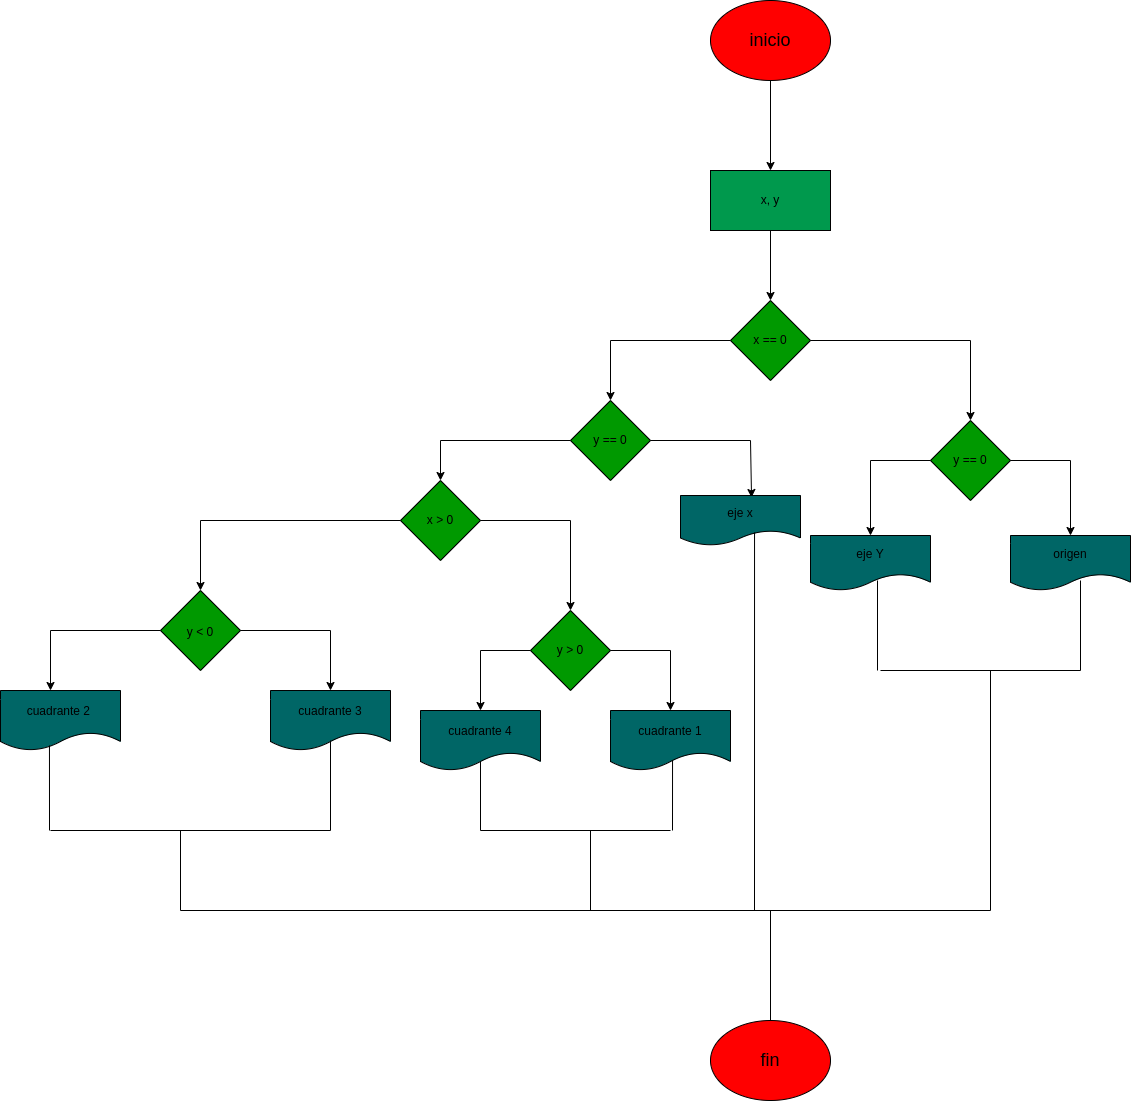

The diagram above was exported from draw.io. Its source (the exported page's mxGraphModel, read from the mxfile embedded in the PNG):
<mxGraphModel dx="1704" dy="411" grid="1" gridSize="10" guides="1" tooltips="1" connect="1" arrows="1" fold="1" page="1" pageScale="1" pageWidth="827" pageHeight="1169" math="0" shadow="0">
  <root>
    <mxCell id="0" />
    <mxCell id="1" parent="0" />
    <mxCell id="34" value="" style="edgeStyle=none;html=1;" parent="1" source="2" target="33" edge="1">
      <mxGeometry relative="1" as="geometry" />
    </mxCell>
    <mxCell id="2" value="&lt;font style=&quot;font-size: 18px;&quot;&gt;inicio&lt;/font&gt;" style="ellipse;whiteSpace=wrap;html=1;fillColor=#FF0000;" parent="1" vertex="1">
      <mxGeometry x="220" y="10" width="120" height="80" as="geometry" />
    </mxCell>
    <mxCell id="36" value="" style="edgeStyle=none;html=1;" parent="1" source="33" target="35" edge="1">
      <mxGeometry relative="1" as="geometry" />
    </mxCell>
    <mxCell id="33" value="x, y" style="whiteSpace=wrap;html=1;fillColor=#00994D;" parent="1" vertex="1">
      <mxGeometry x="220" y="180" width="120" height="60" as="geometry" />
    </mxCell>
    <mxCell id="35" value="x == 0" style="rhombus;whiteSpace=wrap;html=1;fillColor=#009900;" parent="1" vertex="1">
      <mxGeometry x="240" y="310" width="80" height="80" as="geometry" />
    </mxCell>
    <mxCell id="37" value="" style="endArrow=none;html=1;exitX=1;exitY=0.5;exitDx=0;exitDy=0;" parent="1" source="35" edge="1">
      <mxGeometry width="50" height="50" relative="1" as="geometry">
        <mxPoint x="270" y="460" as="sourcePoint" />
        <mxPoint x="480" y="350" as="targetPoint" />
      </mxGeometry>
    </mxCell>
    <mxCell id="38" value="" style="endArrow=classic;html=1;" parent="1" edge="1">
      <mxGeometry width="50" height="50" relative="1" as="geometry">
        <mxPoint x="480" y="350" as="sourcePoint" />
        <mxPoint x="480" y="430" as="targetPoint" />
      </mxGeometry>
    </mxCell>
    <mxCell id="40" value="y == 0" style="rhombus;whiteSpace=wrap;html=1;fillColor=#009900;" parent="1" vertex="1">
      <mxGeometry x="440" y="430" width="80" height="80" as="geometry" />
    </mxCell>
    <mxCell id="41" value="" style="endArrow=none;html=1;exitX=1;exitY=0.5;exitDx=0;exitDy=0;" parent="1" source="40" edge="1">
      <mxGeometry width="50" height="50" relative="1" as="geometry">
        <mxPoint x="460" y="540" as="sourcePoint" />
        <mxPoint x="580" y="470" as="targetPoint" />
      </mxGeometry>
    </mxCell>
    <mxCell id="42" value="" style="endArrow=classic;html=1;" parent="1" target="43" edge="1">
      <mxGeometry width="50" height="50" relative="1" as="geometry">
        <mxPoint x="580" y="470" as="sourcePoint" />
        <mxPoint x="580" y="530" as="targetPoint" />
      </mxGeometry>
    </mxCell>
    <mxCell id="43" value="origen" style="shape=document;whiteSpace=wrap;html=1;boundedLbl=1;fillColor=#006666;" parent="1" vertex="1">
      <mxGeometry x="520" y="545" width="120" height="55" as="geometry" />
    </mxCell>
    <mxCell id="44" value="" style="endArrow=none;html=1;entryX=0;entryY=0.5;entryDx=0;entryDy=0;" parent="1" target="40" edge="1">
      <mxGeometry width="50" height="50" relative="1" as="geometry">
        <mxPoint x="380" y="470" as="sourcePoint" />
        <mxPoint x="400" y="490" as="targetPoint" />
      </mxGeometry>
    </mxCell>
    <mxCell id="45" value="" style="endArrow=classic;html=1;" parent="1" target="46" edge="1">
      <mxGeometry width="50" height="50" relative="1" as="geometry">
        <mxPoint x="380" y="470" as="sourcePoint" />
        <mxPoint x="380" y="550" as="targetPoint" />
      </mxGeometry>
    </mxCell>
    <mxCell id="46" value="eje Y" style="shape=document;whiteSpace=wrap;html=1;boundedLbl=1;fillColor=#006666;" parent="1" vertex="1">
      <mxGeometry x="320" y="545" width="120" height="55" as="geometry" />
    </mxCell>
    <mxCell id="47" value="" style="endArrow=none;html=1;entryX=0;entryY=0.5;entryDx=0;entryDy=0;" parent="1" target="35" edge="1">
      <mxGeometry width="50" height="50" relative="1" as="geometry">
        <mxPoint x="120" y="350" as="sourcePoint" />
        <mxPoint x="220" y="340" as="targetPoint" />
      </mxGeometry>
    </mxCell>
    <mxCell id="49" value="" style="endArrow=classic;html=1;" parent="1" edge="1">
      <mxGeometry width="50" height="50" relative="1" as="geometry">
        <mxPoint x="120" y="350" as="sourcePoint" />
        <mxPoint x="120" y="410" as="targetPoint" />
      </mxGeometry>
    </mxCell>
    <mxCell id="50" value="y == 0" style="rhombus;whiteSpace=wrap;html=1;fillColor=#009900;" parent="1" vertex="1">
      <mxGeometry x="80" y="410" width="80" height="80" as="geometry" />
    </mxCell>
    <mxCell id="51" value="" style="endArrow=none;html=1;exitX=1;exitY=0.5;exitDx=0;exitDy=0;" parent="1" source="50" edge="1">
      <mxGeometry width="50" height="50" relative="1" as="geometry">
        <mxPoint x="170" y="590" as="sourcePoint" />
        <mxPoint x="260" y="450" as="targetPoint" />
      </mxGeometry>
    </mxCell>
    <mxCell id="52" value="" style="endArrow=classic;html=1;entryX=0.592;entryY=0.04;entryDx=0;entryDy=0;entryPerimeter=0;" parent="1" edge="1" target="53">
      <mxGeometry width="50" height="50" relative="1" as="geometry">
        <mxPoint x="260" y="450" as="sourcePoint" />
        <mxPoint x="230" y="510" as="targetPoint" />
      </mxGeometry>
    </mxCell>
    <mxCell id="53" value="eje x" style="shape=document;whiteSpace=wrap;html=1;boundedLbl=1;fillColor=#006666;" parent="1" vertex="1">
      <mxGeometry x="190" y="505" width="120" height="50" as="geometry" />
    </mxCell>
    <mxCell id="54" value="" style="endArrow=none;html=1;entryX=0;entryY=0.5;entryDx=0;entryDy=0;" parent="1" target="50" edge="1">
      <mxGeometry width="50" height="50" relative="1" as="geometry">
        <mxPoint x="-50" y="450" as="sourcePoint" />
        <mxPoint x="100" y="540" as="targetPoint" />
      </mxGeometry>
    </mxCell>
    <mxCell id="55" value="" style="endArrow=classic;html=1;" parent="1" target="56" edge="1">
      <mxGeometry width="50" height="50" relative="1" as="geometry">
        <mxPoint x="-50" y="450" as="sourcePoint" />
        <mxPoint x="-50" y="500" as="targetPoint" />
      </mxGeometry>
    </mxCell>
    <mxCell id="56" value="x &amp;gt; 0" style="rhombus;whiteSpace=wrap;html=1;fillColor=#009900;" parent="1" vertex="1">
      <mxGeometry x="-90" y="490" width="80" height="80" as="geometry" />
    </mxCell>
    <mxCell id="57" value="" style="endArrow=none;html=1;exitX=1;exitY=0.5;exitDx=0;exitDy=0;" parent="1" source="56" edge="1">
      <mxGeometry width="50" height="50" relative="1" as="geometry">
        <mxPoint x="-20" y="590" as="sourcePoint" />
        <mxPoint x="80" y="530" as="targetPoint" />
      </mxGeometry>
    </mxCell>
    <mxCell id="58" value="" style="endArrow=classic;html=1;entryX=0.5;entryY=0;entryDx=0;entryDy=0;" parent="1" target="59" edge="1">
      <mxGeometry width="50" height="50" relative="1" as="geometry">
        <mxPoint x="80" y="530" as="sourcePoint" />
        <mxPoint x="40" y="590" as="targetPoint" />
      </mxGeometry>
    </mxCell>
    <mxCell id="59" value="y &amp;gt; 0" style="rhombus;whiteSpace=wrap;html=1;fillColor=#009900;" parent="1" vertex="1">
      <mxGeometry x="40" y="620" width="80" height="80" as="geometry" />
    </mxCell>
    <mxCell id="60" value="" style="endArrow=none;html=1;exitX=1;exitY=0.5;exitDx=0;exitDy=0;" parent="1" source="59" edge="1">
      <mxGeometry width="50" height="50" relative="1" as="geometry">
        <mxPoint x="90" y="590" as="sourcePoint" />
        <mxPoint x="180" y="660" as="targetPoint" />
      </mxGeometry>
    </mxCell>
    <mxCell id="61" value="" style="endArrow=none;html=1;fontSize=18;exitX=0;exitY=0.5;exitDx=0;exitDy=0;" edge="1" parent="1" source="56">
      <mxGeometry width="50" height="50" relative="1" as="geometry">
        <mxPoint x="240" y="550" as="sourcePoint" />
        <mxPoint x="-290" y="530" as="targetPoint" />
      </mxGeometry>
    </mxCell>
    <mxCell id="62" value="" style="endArrow=classic;html=1;fontSize=18;entryX=0.5;entryY=0;entryDx=0;entryDy=0;" edge="1" parent="1" target="63">
      <mxGeometry width="50" height="50" relative="1" as="geometry">
        <mxPoint x="-290" y="530" as="sourcePoint" />
        <mxPoint x="-290" y="585" as="targetPoint" />
      </mxGeometry>
    </mxCell>
    <mxCell id="63" value="&lt;font style=&quot;font-size: 12px;&quot;&gt;y &amp;lt; 0&lt;/font&gt;" style="rhombus;whiteSpace=wrap;html=1;fontSize=18;fillColor=#009900;" vertex="1" parent="1">
      <mxGeometry x="-330" y="600" width="80" height="80" as="geometry" />
    </mxCell>
    <mxCell id="64" value="" style="endArrow=none;html=1;fontSize=12;exitX=1;exitY=0.5;exitDx=0;exitDy=0;" edge="1" parent="1" source="63">
      <mxGeometry width="50" height="50" relative="1" as="geometry">
        <mxPoint x="-80" y="710" as="sourcePoint" />
        <mxPoint x="-160" y="640" as="targetPoint" />
      </mxGeometry>
    </mxCell>
    <mxCell id="68" value="" style="endArrow=classic;html=1;fontSize=12;" edge="1" parent="1">
      <mxGeometry width="50" height="50" relative="1" as="geometry">
        <mxPoint x="-160" y="640" as="sourcePoint" />
        <mxPoint x="-160" y="700" as="targetPoint" />
      </mxGeometry>
    </mxCell>
    <mxCell id="70" value="cuadrante 3" style="shape=document;whiteSpace=wrap;html=1;boundedLbl=1;fontSize=12;fillColor=#006666;" vertex="1" parent="1">
      <mxGeometry x="-220" y="700" width="120" height="60" as="geometry" />
    </mxCell>
    <mxCell id="72" value="" style="endArrow=none;html=1;fontSize=12;exitX=0;exitY=0.5;exitDx=0;exitDy=0;" edge="1" parent="1" source="63">
      <mxGeometry width="50" height="50" relative="1" as="geometry">
        <mxPoint x="-80" y="710" as="sourcePoint" />
        <mxPoint x="-440" y="640" as="targetPoint" />
      </mxGeometry>
    </mxCell>
    <mxCell id="73" value="" style="endArrow=classic;html=1;fontSize=12;" edge="1" parent="1">
      <mxGeometry width="50" height="50" relative="1" as="geometry">
        <mxPoint x="-440" y="640" as="sourcePoint" />
        <mxPoint x="-440" y="700" as="targetPoint" />
      </mxGeometry>
    </mxCell>
    <mxCell id="74" value="cuadrante 2&amp;nbsp;" style="shape=document;whiteSpace=wrap;html=1;boundedLbl=1;fontSize=12;fillColor=#006666;" vertex="1" parent="1">
      <mxGeometry x="-490" y="700" width="120" height="60" as="geometry" />
    </mxCell>
    <mxCell id="79" value="" style="endArrow=none;html=1;fontSize=12;entryX=0.408;entryY=0.917;entryDx=0;entryDy=0;entryPerimeter=0;" edge="1" parent="1" target="74">
      <mxGeometry width="50" height="50" relative="1" as="geometry">
        <mxPoint x="-441" y="840" as="sourcePoint" />
        <mxPoint x="-30" y="770" as="targetPoint" />
      </mxGeometry>
    </mxCell>
    <mxCell id="84" value="" style="endArrow=none;html=1;fontSize=12;" edge="1" parent="1">
      <mxGeometry width="50" height="50" relative="1" as="geometry">
        <mxPoint x="-160" y="750" as="sourcePoint" />
        <mxPoint x="-160" y="840" as="targetPoint" />
      </mxGeometry>
    </mxCell>
    <mxCell id="85" value="" style="endArrow=none;html=1;fontSize=12;" edge="1" parent="1">
      <mxGeometry width="50" height="50" relative="1" as="geometry">
        <mxPoint x="-440" y="840" as="sourcePoint" />
        <mxPoint x="-160" y="840" as="targetPoint" />
      </mxGeometry>
    </mxCell>
    <mxCell id="86" value="" style="endArrow=none;html=1;fontSize=12;" edge="1" parent="1">
      <mxGeometry width="50" height="50" relative="1" as="geometry">
        <mxPoint x="-310" y="920" as="sourcePoint" />
        <mxPoint x="-310" y="840" as="targetPoint" />
      </mxGeometry>
    </mxCell>
    <mxCell id="87" value="" style="endArrow=none;html=1;fontSize=12;exitX=0;exitY=0.5;exitDx=0;exitDy=0;" edge="1" parent="1" source="59">
      <mxGeometry width="50" height="50" relative="1" as="geometry">
        <mxPoint x="140" y="750" as="sourcePoint" />
        <mxPoint x="-10" y="660" as="targetPoint" />
      </mxGeometry>
    </mxCell>
    <mxCell id="88" value="" style="endArrow=classic;html=1;fontSize=12;" edge="1" parent="1">
      <mxGeometry width="50" height="50" relative="1" as="geometry">
        <mxPoint x="-10" y="660" as="sourcePoint" />
        <mxPoint x="-10" y="720" as="targetPoint" />
      </mxGeometry>
    </mxCell>
    <mxCell id="89" value="cuadrante 4" style="shape=document;whiteSpace=wrap;html=1;boundedLbl=1;fontSize=12;fillColor=#006666;" vertex="1" parent="1">
      <mxGeometry x="-70" y="720" width="120" height="60" as="geometry" />
    </mxCell>
    <mxCell id="90" value="" style="endArrow=classic;html=1;fontSize=12;" edge="1" parent="1">
      <mxGeometry width="50" height="50" relative="1" as="geometry">
        <mxPoint x="180" y="660" as="sourcePoint" />
        <mxPoint x="180" y="720" as="targetPoint" />
      </mxGeometry>
    </mxCell>
    <mxCell id="91" value="cuadrante 1" style="shape=document;whiteSpace=wrap;html=1;boundedLbl=1;fontSize=12;fillColor=#006666;" vertex="1" parent="1">
      <mxGeometry x="120" y="720" width="120" height="60" as="geometry" />
    </mxCell>
    <mxCell id="92" value="" style="endArrow=none;html=1;fontSize=12;exitX=0.5;exitY=0.85;exitDx=0;exitDy=0;exitPerimeter=0;" edge="1" parent="1" source="89">
      <mxGeometry width="50" height="50" relative="1" as="geometry">
        <mxPoint x="140" y="910" as="sourcePoint" />
        <mxPoint x="-10" y="840" as="targetPoint" />
      </mxGeometry>
    </mxCell>
    <mxCell id="93" value="" style="endArrow=none;html=1;fontSize=12;entryX=0.517;entryY=0.833;entryDx=0;entryDy=0;entryPerimeter=0;" edge="1" parent="1" target="91">
      <mxGeometry width="50" height="50" relative="1" as="geometry">
        <mxPoint x="182" y="840" as="sourcePoint" />
        <mxPoint x="190" y="860" as="targetPoint" />
      </mxGeometry>
    </mxCell>
    <mxCell id="95" value="" style="endArrow=none;html=1;fontSize=12;" edge="1" parent="1">
      <mxGeometry width="50" height="50" relative="1" as="geometry">
        <mxPoint x="-10" y="840" as="sourcePoint" />
        <mxPoint x="180" y="840" as="targetPoint" />
      </mxGeometry>
    </mxCell>
    <mxCell id="96" value="" style="endArrow=none;html=1;fontSize=12;" edge="1" parent="1">
      <mxGeometry width="50" height="50" relative="1" as="geometry">
        <mxPoint x="100" y="920" as="sourcePoint" />
        <mxPoint x="100" y="840" as="targetPoint" />
      </mxGeometry>
    </mxCell>
    <mxCell id="101" value="" style="endArrow=none;html=1;fontSize=12;entryX=0.617;entryY=0.74;entryDx=0;entryDy=0;entryPerimeter=0;" edge="1" parent="1" target="53">
      <mxGeometry width="50" height="50" relative="1" as="geometry">
        <mxPoint x="264" y="920" as="sourcePoint" />
        <mxPoint x="340" y="650" as="targetPoint" />
      </mxGeometry>
    </mxCell>
    <mxCell id="102" value="" style="endArrow=none;html=1;fontSize=12;" edge="1" parent="1">
      <mxGeometry width="50" height="50" relative="1" as="geometry">
        <mxPoint x="387" y="680" as="sourcePoint" />
        <mxPoint x="387" y="590" as="targetPoint" />
      </mxGeometry>
    </mxCell>
    <mxCell id="103" value="" style="endArrow=none;html=1;fontSize=12;" edge="1" parent="1">
      <mxGeometry width="50" height="50" relative="1" as="geometry">
        <mxPoint x="590" y="680" as="sourcePoint" />
        <mxPoint x="590" y="590" as="targetPoint" />
      </mxGeometry>
    </mxCell>
    <mxCell id="104" value="" style="endArrow=none;html=1;fontSize=12;" edge="1" parent="1">
      <mxGeometry width="50" height="50" relative="1" as="geometry">
        <mxPoint x="390" y="680" as="sourcePoint" />
        <mxPoint x="590" y="680" as="targetPoint" />
      </mxGeometry>
    </mxCell>
    <mxCell id="105" value="" style="endArrow=none;html=1;fontSize=12;" edge="1" parent="1">
      <mxGeometry width="50" height="50" relative="1" as="geometry">
        <mxPoint x="500" y="920" as="sourcePoint" />
        <mxPoint x="500" y="680" as="targetPoint" />
      </mxGeometry>
    </mxCell>
    <mxCell id="106" value="" style="endArrow=none;html=1;fontSize=12;" edge="1" parent="1">
      <mxGeometry width="50" height="50" relative="1" as="geometry">
        <mxPoint x="-310" y="920" as="sourcePoint" />
        <mxPoint x="500" y="920" as="targetPoint" />
      </mxGeometry>
    </mxCell>
    <mxCell id="107" value="" style="endArrow=none;html=1;fontSize=12;" edge="1" parent="1">
      <mxGeometry width="50" height="50" relative="1" as="geometry">
        <mxPoint x="280" y="1030" as="sourcePoint" />
        <mxPoint x="280" y="920" as="targetPoint" />
      </mxGeometry>
    </mxCell>
    <mxCell id="108" value="&lt;font style=&quot;font-size: 18px;&quot;&gt;fin&lt;/font&gt;" style="ellipse;whiteSpace=wrap;html=1;fontSize=12;fillColor=#FF0000;" vertex="1" parent="1">
      <mxGeometry x="220" y="1030" width="120" height="80" as="geometry" />
    </mxCell>
  </root>
</mxGraphModel>